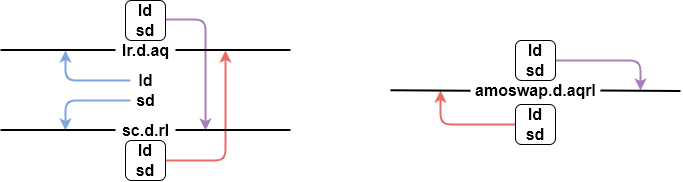

The diagram above was exported from draw.io. Its source (the exported page's mxGraphModel, read from the mxfile embedded in the PNG):
<mxGraphModel dx="1718" dy="1005" grid="1" gridSize="10" guides="1" tooltips="1" connect="1" arrows="1" fold="1" page="1" pageScale="1" pageWidth="827" pageHeight="1169" math="0" shadow="0">
  <root>
    <mxCell id="0" />
    <mxCell id="1" parent="0" />
    <mxCell id="qjwfEKmG8hJvpq4BUdjC-29" style="edgeStyle=orthogonalEdgeStyle;rounded=1;orthogonalLoop=1;jettySize=auto;html=1;fontSize=16;strokeColor=#A680B8;strokeWidth=2;" edge="1" parent="1" source="qjwfEKmG8hJvpq4BUdjC-28">
      <mxGeometry relative="1" as="geometry">
        <mxPoint x="680" y="240" as="targetPoint" />
      </mxGeometry>
    </mxCell>
    <mxCell id="qjwfEKmG8hJvpq4BUdjC-30" style="edgeStyle=orthogonalEdgeStyle;rounded=1;orthogonalLoop=1;jettySize=auto;html=1;exitX=0;exitY=0.5;exitDx=0;exitDy=0;fontSize=16;strokeColor=#EA6B66;strokeWidth=2;" edge="1" parent="1" source="qjwfEKmG8hJvpq4BUdjC-27">
      <mxGeometry relative="1" as="geometry">
        <mxPoint x="480" y="240" as="targetPoint" />
      </mxGeometry>
    </mxCell>
    <mxCell id="qjwfEKmG8hJvpq4BUdjC-21" style="edgeStyle=orthogonalEdgeStyle;rounded=1;orthogonalLoop=1;jettySize=auto;html=1;exitX=1;exitY=0.5;exitDx=0;exitDy=0;fontSize=16;strokeColor=#EA6B66;strokeWidth=2;" edge="1" parent="1" source="qjwfEKmG8hJvpq4BUdjC-19">
      <mxGeometry relative="1" as="geometry">
        <mxPoint x="265" y="200" as="targetPoint" />
      </mxGeometry>
    </mxCell>
    <mxCell id="qjwfEKmG8hJvpq4BUdjC-22" style="edgeStyle=orthogonalEdgeStyle;rounded=1;orthogonalLoop=1;jettySize=auto;html=1;exitX=1;exitY=0.5;exitDx=0;exitDy=0;fontSize=16;strokeColor=#A680B8;strokeWidth=2;" edge="1" parent="1">
      <mxGeometry relative="1" as="geometry">
        <mxPoint x="245" y="280" as="targetPoint" />
        <mxPoint x="205" y="169" as="sourcePoint" />
      </mxGeometry>
    </mxCell>
    <mxCell id="qjwfEKmG8hJvpq4BUdjC-17" style="edgeStyle=orthogonalEdgeStyle;orthogonalLoop=1;jettySize=auto;html=1;fontSize=16;strokeWidth=2;rounded=1;strokeColor=#7EA6E0;" edge="1" parent="1" source="qjwfEKmG8hJvpq4BUdjC-6">
      <mxGeometry relative="1" as="geometry">
        <mxPoint x="105" y="200" as="targetPoint" />
      </mxGeometry>
    </mxCell>
    <mxCell id="qjwfEKmG8hJvpq4BUdjC-18" style="edgeStyle=orthogonalEdgeStyle;rounded=1;orthogonalLoop=1;jettySize=auto;html=1;fontSize=16;strokeWidth=2;strokeColor=#7EA6E0;" edge="1" parent="1" source="qjwfEKmG8hJvpq4BUdjC-7">
      <mxGeometry relative="1" as="geometry">
        <mxPoint x="105" y="280" as="targetPoint" />
      </mxGeometry>
    </mxCell>
    <mxCell id="qjwfEKmG8hJvpq4BUdjC-13" value="" style="endArrow=none;html=1;rounded=0;fontSize=16;strokeWidth=2;" edge="1" parent="1">
      <mxGeometry width="50" height="50" relative="1" as="geometry">
        <mxPoint x="215" y="199.5" as="sourcePoint" />
        <mxPoint x="330" y="199.5" as="targetPoint" />
      </mxGeometry>
    </mxCell>
    <mxCell id="qjwfEKmG8hJvpq4BUdjC-3" value="&lt;b&gt;lr.d.aq&lt;/b&gt;" style="text;html=1;align=center;verticalAlign=middle;resizable=0;points=[];autosize=1;strokeColor=none;fillColor=none;fontSize=16;" vertex="1" parent="1">
      <mxGeometry x="155" y="190" width="60" height="20" as="geometry" />
    </mxCell>
    <mxCell id="qjwfEKmG8hJvpq4BUdjC-4" value="&lt;b&gt;sc.d.rl&lt;/b&gt;" style="text;html=1;align=center;verticalAlign=middle;resizable=0;points=[];autosize=1;strokeColor=none;fillColor=none;fontSize=16;" vertex="1" parent="1">
      <mxGeometry x="155" y="270" width="60" height="20" as="geometry" />
    </mxCell>
    <mxCell id="qjwfEKmG8hJvpq4BUdjC-6" value="&lt;b&gt;ld&lt;/b&gt;" style="text;html=1;align=center;verticalAlign=middle;resizable=0;points=[];autosize=1;fontSize=16;" vertex="1" parent="1">
      <mxGeometry x="170" y="220" width="30" height="20" as="geometry" />
    </mxCell>
    <mxCell id="qjwfEKmG8hJvpq4BUdjC-7" value="&lt;b&gt;sd&lt;/b&gt;" style="text;html=1;align=center;verticalAlign=middle;resizable=0;points=[];autosize=1;strokeColor=none;fillColor=none;fontSize=16;" vertex="1" parent="1">
      <mxGeometry x="170" y="240" width="30" height="20" as="geometry" />
    </mxCell>
    <mxCell id="qjwfEKmG8hJvpq4BUdjC-14" value="" style="endArrow=none;html=1;rounded=0;fontSize=16;strokeWidth=2;" edge="1" parent="1">
      <mxGeometry width="50" height="50" relative="1" as="geometry">
        <mxPoint x="40" y="199.5" as="sourcePoint" />
        <mxPoint x="155" y="199.5" as="targetPoint" />
      </mxGeometry>
    </mxCell>
    <mxCell id="qjwfEKmG8hJvpq4BUdjC-15" value="" style="endArrow=none;html=1;rounded=0;fontSize=16;strokeWidth=2;" edge="1" parent="1">
      <mxGeometry width="50" height="50" relative="1" as="geometry">
        <mxPoint x="215" y="279.5" as="sourcePoint" />
        <mxPoint x="330" y="279.5" as="targetPoint" />
      </mxGeometry>
    </mxCell>
    <mxCell id="qjwfEKmG8hJvpq4BUdjC-16" value="" style="endArrow=none;html=1;rounded=0;fontSize=16;strokeWidth=2;" edge="1" parent="1">
      <mxGeometry width="50" height="50" relative="1" as="geometry">
        <mxPoint x="40" y="279.5" as="sourcePoint" />
        <mxPoint x="155" y="279.5" as="targetPoint" />
      </mxGeometry>
    </mxCell>
    <mxCell id="qjwfEKmG8hJvpq4BUdjC-19" value="&lt;b&gt;ld&lt;br&gt;sd&lt;/b&gt;" style="rounded=1;whiteSpace=wrap;html=1;fontSize=16;" vertex="1" parent="1">
      <mxGeometry x="165" y="290" width="40" height="40" as="geometry" />
    </mxCell>
    <mxCell id="qjwfEKmG8hJvpq4BUdjC-20" value="&lt;b&gt;ld&lt;br&gt;sd&lt;/b&gt;" style="rounded=1;whiteSpace=wrap;html=1;fontSize=16;" vertex="1" parent="1">
      <mxGeometry x="165" y="150" width="40" height="40" as="geometry" />
    </mxCell>
    <mxCell id="qjwfEKmG8hJvpq4BUdjC-24" value="&lt;b&gt;amoswap.d.aqrl&lt;/b&gt;" style="text;html=1;align=center;verticalAlign=middle;resizable=0;points=[];autosize=1;strokeColor=none;fillColor=none;fontSize=16;" vertex="1" parent="1">
      <mxGeometry x="505" y="230" width="140" height="20" as="geometry" />
    </mxCell>
    <mxCell id="qjwfEKmG8hJvpq4BUdjC-25" value="" style="endArrow=none;html=1;rounded=0;fontSize=16;strokeWidth=2;" edge="1" parent="1">
      <mxGeometry width="50" height="50" relative="1" as="geometry">
        <mxPoint x="640" y="240" as="sourcePoint" />
        <mxPoint x="720" y="240.5" as="targetPoint" />
      </mxGeometry>
    </mxCell>
    <mxCell id="qjwfEKmG8hJvpq4BUdjC-26" value="" style="endArrow=none;html=1;rounded=0;fontSize=16;strokeWidth=2;" edge="1" parent="1">
      <mxGeometry width="50" height="50" relative="1" as="geometry">
        <mxPoint x="430" y="239.75" as="sourcePoint" />
        <mxPoint x="510" y="240.25" as="targetPoint" />
      </mxGeometry>
    </mxCell>
    <mxCell id="qjwfEKmG8hJvpq4BUdjC-27" value="&lt;b&gt;ld&lt;br&gt;sd&lt;/b&gt;" style="rounded=1;whiteSpace=wrap;html=1;fontSize=16;" vertex="1" parent="1">
      <mxGeometry x="555" y="254" width="40" height="40" as="geometry" />
    </mxCell>
    <mxCell id="qjwfEKmG8hJvpq4BUdjC-28" value="&lt;b&gt;ld&lt;br&gt;sd&lt;/b&gt;" style="rounded=1;whiteSpace=wrap;html=1;fontSize=16;" vertex="1" parent="1">
      <mxGeometry x="555" y="190" width="40" height="40" as="geometry" />
    </mxCell>
  </root>
</mxGraphModel>